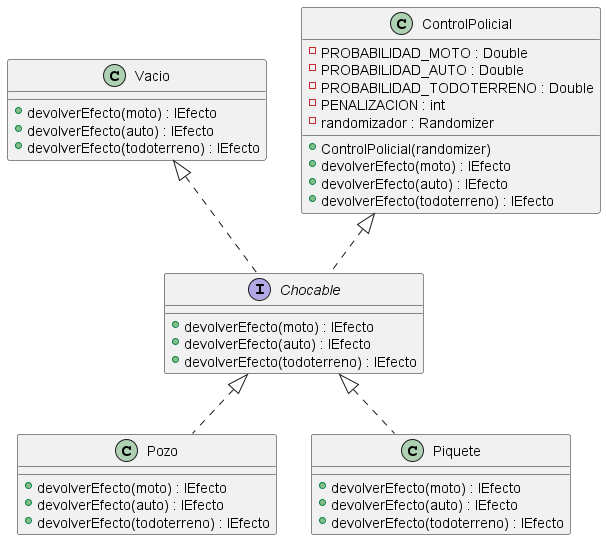

The diagram above was rendered by PlantUML. Its source (embedded in the PNG):
@startuml

interface Chocable {
    + devolverEfecto(moto) : IEfecto
    + devolverEfecto(auto) : IEfecto
    + devolverEfecto(todoterreno) : IEfecto
}

class Pozo {
    +  devolverEfecto(moto) : IEfecto
    +  devolverEfecto(auto) : IEfecto
    +  devolverEfecto(todoterreno) : IEfecto
}

class Vacio {
    +  devolverEfecto(moto) : IEfecto
    +  devolverEfecto(auto) : IEfecto
    +  devolverEfecto(todoterreno) : IEfecto
}

class Piquete {
    +  devolverEfecto(moto) : IEfecto
    +  devolverEfecto(auto) : IEfecto
    +  devolverEfecto(todoterreno) : IEfecto
}

class ControlPolicial {
    -  PROBABILIDAD_MOTO : Double
    -  PROBABILIDAD_AUTO : Double
    -  PROBABILIDAD_TODOTERRENO : Double
    -  PENALIZACION : int
    -  randomizador : Randomizer
    +  ControlPolicial(randomizer)
    +  devolverEfecto(moto) : IEfecto
    +  devolverEfecto(auto) : IEfecto
    +  devolverEfecto(todoterreno) : IEfecto
}

Chocable <|.. Pozo
Chocable <|.. Piquete
Chocable .up.|> Vacio
ControlPolicial <|.. Chocable

@enduml